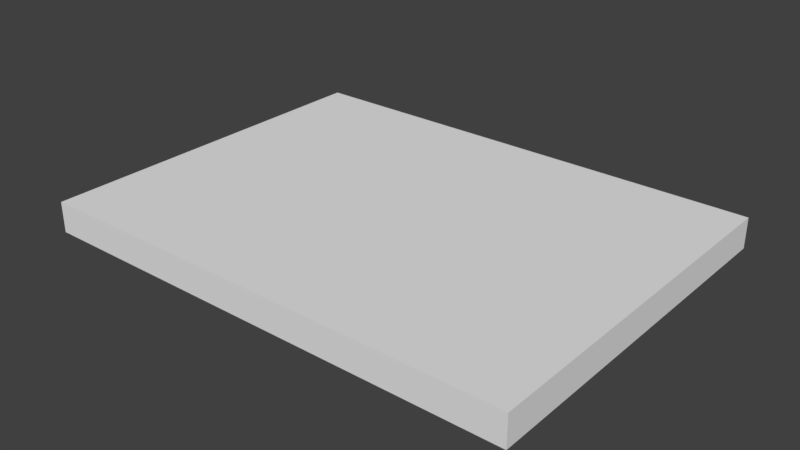 # Source: Floor4x6.blend  (saved by Blender 2.79.0; exported with 4.5.12 LTS)
import bpy
from mathutils import Matrix  # noqa: F401  (used for matrix-valued properties, if any)

bpy.ops.wm.read_factory_settings(use_empty=True)
scene = bpy.context.scene
scene.name = 'Scene'

# ---- collections
col_collection_1 = bpy.data.collections.new('Collection 1'); scene.collection.children.link(col_collection_1)

# ---- world
world_world = bpy.data.worlds.new('World'); scene.world = world_world
world_world.color = (0.05088, 0.05088, 0.05088)
world_world.use_sun_shadow = False
world_world.sun_shadow_jitter_overblur = 0.0
world_world.cycles.sampling_method = 'MANUAL'

# ---- meshes
me_vert = bpy.data.meshes.new('Vert')
me_vert.from_pydata([(0.0, 0.0, 0.0), (4.0, 0.0, 0.0), (4.0, 3.0, 0.0), (0.0, 3.0, 0.0), (0.0, 0.0, 0.0), (0.0, 0.0, 0.0), (4.0, 0.0, 0.0), (4.0, 3.0, 0.0), (0.0, 3.0, 0.0), (0.0, 0.0, 0.0), (0.0, 0.0, 0.25), (4.0, 0.0, 0.25), (4.0, 3.0, 0.25), (0.0, 3.0, 0.25), (0.0, 0.0, 0.25)], [], [(1, 0, 4, 3, 2), (7, 8, 13, 12), (3, 4, 9, 8), (1, 2, 7, 6), (4, 0, 5, 9), (2, 3, 8, 7), (0, 1, 6, 5), (11, 12, 13, 14, 10), (5, 6, 11, 10), (8, 9, 14, 13), (6, 7, 12, 11), (9, 5, 10, 14)])
me_vert.use_remesh_preserve_volume = False
me_vert.use_remesh_preserve_attributes = False
me_vert.use_mirror_vertex_groups = False
me_vert.update()

# ---- objects
ob_floor_4x3x0_25 = bpy.data.objects.new('Floor 4x3x0.25', me_vert)

# ---- transforms, parenting, visibility, modifiers, constraints
ob_floor_4x3x0_25.location = (0.0, 0.0, 0.0)
ob_floor_4x3x0_25.lineart.crease_threshold = 0.0

# ---- collection membership
col_collection_1.objects.link(ob_floor_4x3x0_25)

# ---- scene / render settings (as saved in the file)
scene.frame_start = 1; scene.frame_end = 250; scene.frame_set(1)
scene.render.engine = 'BLENDER_EEVEE_NEXT'
scene.render.resolution_percentage = 50
scene.render.dither_intensity = 0.0
scene.cycles.use_denoising = False
scene.cycles.samples = 128
scene.cycles.sampling_pattern = 'TABULATED_SOBOL'
scene.cycles.use_adaptive_sampling = False
scene.cycles.use_light_tree = False
scene.cycles.blur_glossy = 0.0
scene.cycles.sample_clamp_indirect = 0.0
scene.view_settings.view_transform = 'Standard'
bpy.context.view_layer.update()

# ---- added for rendering (the .blend has no active camera and no usable light): camera, sun
cam_auto = bpy.data.cameras.new('AutoCamera')
cam_auto.lens = 50.0
cam_auto.sensor_width = 36.0
cam_auto.clip_end = 1000.0
ob_auto_camera = bpy.data.objects.new('AutoCamera', cam_auto)
scene.collection.objects.link(ob_auto_camera)
ob_auto_camera.location = (6.6319, -4.05828, 3.83052)
ob_auto_camera.rotation_euler = (1.09748, -7.21219e-08, 0.694738)
scene.camera = ob_auto_camera
light_auto_sun = bpy.data.lights.new('AutoSun', 'SUN')
light_auto_sun.energy = 3.0
light_auto_sun.angle = 0.0523599
ob_auto_sun = bpy.data.objects.new('AutoSun', light_auto_sun)
scene.collection.objects.link(ob_auto_sun)
ob_auto_sun.rotation_euler = (0.872665, 0.174533, 0.523599)
bpy.context.view_layer.update()
